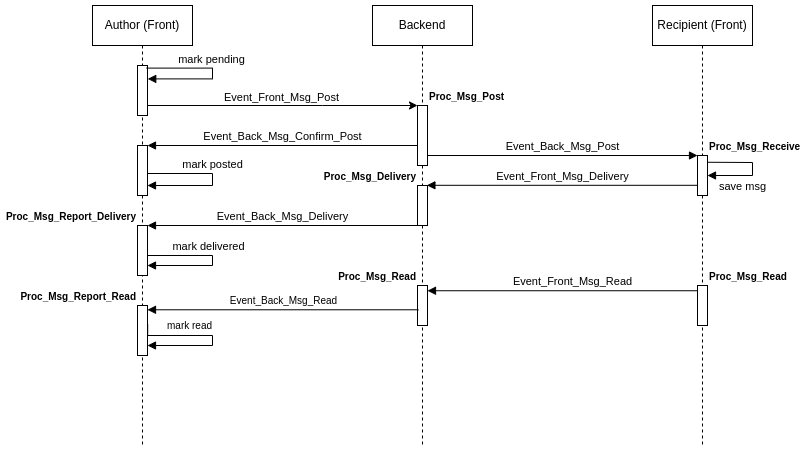

The diagram above was exported from draw.io. Its source (the exported page's mxGraphModel, read from the mxfile embedded in the PNG):
<mxGraphModel dx="1289" dy="613" grid="1" gridSize="10" guides="1" tooltips="1" connect="1" arrows="1" fold="1" page="1" pageScale="1" pageWidth="827" pageHeight="1169" math="0" shadow="0">
  <root>
    <mxCell id="0" />
    <mxCell id="1" parent="0" />
    <mxCell id="e8bcxoolaX3a9cufjY_h-4" value="Author (Front)" style="shape=umlLifeline;perimeter=lifelinePerimeter;whiteSpace=wrap;html=1;container=1;collapsible=0;recursiveResize=0;outlineConnect=0;" parent="1" vertex="1">
      <mxGeometry x="100" y="120" width="100" height="440" as="geometry" />
    </mxCell>
    <mxCell id="e8bcxoolaX3a9cufjY_h-22" value="Proc_Msg_Report_Delivery" style="html=1;points=[];perimeter=orthogonalPerimeter;fontSize=10;fontStyle=1;labelPosition=left;verticalLabelPosition=top;align=right;verticalAlign=bottom;" parent="e8bcxoolaX3a9cufjY_h-4" vertex="1">
      <mxGeometry x="45" y="220" width="10" height="50" as="geometry" />
    </mxCell>
    <mxCell id="e8bcxoolaX3a9cufjY_h-23" value="mark delivered" style="html=1;verticalAlign=bottom;endArrow=block;rounded=0;" parent="e8bcxoolaX3a9cufjY_h-4" source="e8bcxoolaX3a9cufjY_h-22" target="e8bcxoolaX3a9cufjY_h-22" edge="1">
      <mxGeometry x="-0.1333" width="80" relative="1" as="geometry">
        <mxPoint x="100" y="250" as="sourcePoint" />
        <mxPoint x="180" y="250" as="targetPoint" />
        <Array as="points">
          <mxPoint x="120" y="250" />
          <mxPoint x="120" y="260" />
        </Array>
        <mxPoint as="offset" />
      </mxGeometry>
    </mxCell>
    <mxCell id="e8bcxoolaX3a9cufjY_h-27" value="" style="html=1;points=[];perimeter=orthogonalPerimeter;" parent="e8bcxoolaX3a9cufjY_h-4" vertex="1">
      <mxGeometry x="45" y="140" width="10" height="50" as="geometry" />
    </mxCell>
    <mxCell id="e8bcxoolaX3a9cufjY_h-29" value="mark posted" style="html=1;verticalAlign=bottom;endArrow=block;rounded=0;" parent="e8bcxoolaX3a9cufjY_h-4" source="e8bcxoolaX3a9cufjY_h-27" target="e8bcxoolaX3a9cufjY_h-27" edge="1">
      <mxGeometry x="-0.0785" width="80" relative="1" as="geometry">
        <mxPoint x="100" y="170" as="sourcePoint" />
        <mxPoint x="180" y="170" as="targetPoint" />
        <Array as="points">
          <mxPoint x="120" y="168" />
          <mxPoint x="120" y="180" />
        </Array>
        <mxPoint as="offset" />
      </mxGeometry>
    </mxCell>
    <mxCell id="CIE9ztailkMqDTbc_was-7" value="Proc_Msg_Report_Read" style="html=1;points=[];perimeter=orthogonalPerimeter;fontSize=10;fontStyle=1;labelPosition=left;verticalLabelPosition=top;align=right;verticalAlign=bottom;" vertex="1" parent="e8bcxoolaX3a9cufjY_h-4">
      <mxGeometry x="45" y="300" width="10" height="50" as="geometry" />
    </mxCell>
    <mxCell id="CIE9ztailkMqDTbc_was-10" value="mark read" style="edgeStyle=orthogonalEdgeStyle;html=1;align=left;spacingLeft=2;endArrow=block;rounded=0;fontSize=10;elbow=vertical;exitX=1.018;exitY=0.375;exitDx=0;exitDy=0;exitPerimeter=0;" edge="1" target="CIE9ztailkMqDTbc_was-7" parent="e8bcxoolaX3a9cufjY_h-4" source="CIE9ztailkMqDTbc_was-7">
      <mxGeometry x="-0.645" y="10" relative="1" as="geometry">
        <mxPoint x="110" y="330" as="sourcePoint" />
        <Array as="points">
          <mxPoint x="120" y="330" />
          <mxPoint x="120" y="340" />
        </Array>
        <mxPoint as="offset" />
      </mxGeometry>
    </mxCell>
    <mxCell id="e8bcxoolaX3a9cufjY_h-5" value="Backend" style="shape=umlLifeline;perimeter=lifelinePerimeter;whiteSpace=wrap;html=1;container=1;collapsible=0;recursiveResize=0;outlineConnect=0;" parent="1" vertex="1">
      <mxGeometry x="380" y="120" width="100" height="440" as="geometry" />
    </mxCell>
    <mxCell id="e8bcxoolaX3a9cufjY_h-11" value="Proc_Msg_Post" style="html=1;points=[];perimeter=orthogonalPerimeter;verticalAlign=bottom;labelPosition=right;verticalLabelPosition=top;align=left;fontStyle=1;fontSize=10;" parent="e8bcxoolaX3a9cufjY_h-5" vertex="1">
      <mxGeometry x="45" y="100" width="10" height="60" as="geometry" />
    </mxCell>
    <mxCell id="e8bcxoolaX3a9cufjY_h-18" value="Proc_Msg_Delivery" style="html=1;points=[];perimeter=orthogonalPerimeter;fontSize=10;fontStyle=1;labelPosition=left;verticalLabelPosition=top;align=right;verticalAlign=bottom;" parent="e8bcxoolaX3a9cufjY_h-5" vertex="1">
      <mxGeometry x="45" y="180" width="10" height="40" as="geometry" />
    </mxCell>
    <mxCell id="e8bcxoolaX3a9cufjY_h-24" value="Proc_Msg_Read" style="html=1;points=[];perimeter=orthogonalPerimeter;fontSize=10;fontStyle=1;labelPosition=left;verticalLabelPosition=top;align=right;verticalAlign=bottom;" parent="e8bcxoolaX3a9cufjY_h-5" vertex="1">
      <mxGeometry x="45" y="280" width="10" height="40" as="geometry" />
    </mxCell>
    <mxCell id="e8bcxoolaX3a9cufjY_h-6" value="Recipient (Front)" style="shape=umlLifeline;perimeter=lifelinePerimeter;whiteSpace=wrap;html=1;container=1;collapsible=0;recursiveResize=0;outlineConnect=0;" parent="1" vertex="1">
      <mxGeometry x="660" y="120" width="100" height="440" as="geometry" />
    </mxCell>
    <mxCell id="e8bcxoolaX3a9cufjY_h-15" value="Proc_Msg_Receive" style="html=1;points=[];perimeter=orthogonalPerimeter;fontSize=10;fontStyle=1;labelPosition=right;verticalLabelPosition=top;align=left;verticalAlign=bottom;" parent="e8bcxoolaX3a9cufjY_h-6" vertex="1">
      <mxGeometry x="45" y="150" width="10" height="40" as="geometry" />
    </mxCell>
    <mxCell id="CIE9ztailkMqDTbc_was-5" value="save msg" style="html=1;verticalAlign=bottom;endArrow=block;rounded=0;elbow=vertical;exitX=1.024;exitY=0.169;exitDx=0;exitDy=0;exitPerimeter=0;" edge="1" parent="e8bcxoolaX3a9cufjY_h-6" source="e8bcxoolaX3a9cufjY_h-15">
      <mxGeometry x="0.3188" y="20" width="80" relative="1" as="geometry">
        <mxPoint x="57.47000000000003" y="156.76" as="sourcePoint" />
        <mxPoint x="55" y="170" as="targetPoint" />
        <Array as="points">
          <mxPoint x="100" y="157" />
          <mxPoint x="100" y="170" />
        </Array>
        <mxPoint as="offset" />
      </mxGeometry>
    </mxCell>
    <mxCell id="CIE9ztailkMqDTbc_was-6" value="Proc_Msg_Read" style="html=1;points=[];perimeter=orthogonalPerimeter;fontSize=10;fontStyle=1;verticalAlign=bottom;labelPosition=right;verticalLabelPosition=top;align=left;" vertex="1" parent="e8bcxoolaX3a9cufjY_h-6">
      <mxGeometry x="45" y="280" width="10" height="40" as="geometry" />
    </mxCell>
    <mxCell id="e8bcxoolaX3a9cufjY_h-9" style="edgeStyle=orthogonalEdgeStyle;rounded=0;orthogonalLoop=1;jettySize=auto;html=1;" parent="1" source="e8bcxoolaX3a9cufjY_h-7" target="e8bcxoolaX3a9cufjY_h-11" edge="1">
      <mxGeometry relative="1" as="geometry">
        <mxPoint x="360" y="240" as="targetPoint" />
        <Array as="points">
          <mxPoint x="330" y="220" />
          <mxPoint x="330" y="220" />
        </Array>
      </mxGeometry>
    </mxCell>
    <mxCell id="e8bcxoolaX3a9cufjY_h-10" value="Event_Front_Msg_Post" style="edgeLabel;html=1;align=center;verticalAlign=middle;resizable=0;points=[];" parent="e8bcxoolaX3a9cufjY_h-9" vertex="1" connectable="0">
      <mxGeometry x="-0.2556" y="-1" relative="1" as="geometry">
        <mxPoint x="33" y="-10" as="offset" />
      </mxGeometry>
    </mxCell>
    <mxCell id="e8bcxoolaX3a9cufjY_h-7" value="" style="html=1;points=[];perimeter=orthogonalPerimeter;" parent="1" vertex="1">
      <mxGeometry x="145" y="180" width="10" height="50" as="geometry" />
    </mxCell>
    <mxCell id="e8bcxoolaX3a9cufjY_h-14" value="Event_Back_Msg_Post" style="html=1;verticalAlign=bottom;endArrow=block;rounded=0;" parent="1" source="e8bcxoolaX3a9cufjY_h-11" target="e8bcxoolaX3a9cufjY_h-15" edge="1">
      <mxGeometry width="80" relative="1" as="geometry">
        <mxPoint x="240" y="280" as="sourcePoint" />
        <mxPoint x="320" y="280" as="targetPoint" />
      </mxGeometry>
    </mxCell>
    <mxCell id="e8bcxoolaX3a9cufjY_h-17" value="Event_Front_Msg_Delivery" style="html=1;verticalAlign=bottom;endArrow=block;rounded=0;entryX=0.94;entryY=-0.005;entryDx=0;entryDy=0;entryPerimeter=0;" parent="1" source="e8bcxoolaX3a9cufjY_h-15" target="e8bcxoolaX3a9cufjY_h-18" edge="1">
      <mxGeometry width="80" relative="1" as="geometry">
        <mxPoint x="620" y="300" as="sourcePoint" />
        <mxPoint x="514" y="320" as="targetPoint" />
      </mxGeometry>
    </mxCell>
    <mxCell id="e8bcxoolaX3a9cufjY_h-21" value="Event_Back_Msg_Delivery" style="html=1;verticalAlign=bottom;endArrow=block;rounded=0;" parent="1" source="e8bcxoolaX3a9cufjY_h-18" target="e8bcxoolaX3a9cufjY_h-22" edge="1">
      <mxGeometry width="80" relative="1" as="geometry">
        <mxPoint x="220" y="340" as="sourcePoint" />
        <mxPoint x="300" y="340" as="targetPoint" />
      </mxGeometry>
    </mxCell>
    <mxCell id="e8bcxoolaX3a9cufjY_h-28" value="Event_Back_Msg_Confirm_Post" style="html=1;verticalAlign=bottom;endArrow=block;rounded=0;" parent="1" source="e8bcxoolaX3a9cufjY_h-11" target="e8bcxoolaX3a9cufjY_h-27" edge="1">
      <mxGeometry width="80" relative="1" as="geometry">
        <mxPoint x="290" y="320" as="sourcePoint" />
        <mxPoint x="370" y="320" as="targetPoint" />
      </mxGeometry>
    </mxCell>
    <mxCell id="CIE9ztailkMqDTbc_was-2" value="mark pending" style="html=1;verticalAlign=bottom;endArrow=block;rounded=0;entryX=1.024;entryY=0.268;entryDx=0;entryDy=0;entryPerimeter=0;edgeStyle=elbowEdgeStyle;elbow=vertical;exitX=0.912;exitY=0.052;exitDx=0;exitDy=0;exitPerimeter=0;" edge="1" parent="1" source="e8bcxoolaX3a9cufjY_h-7" target="e8bcxoolaX3a9cufjY_h-7">
      <mxGeometry x="-0.0785" width="80" relative="1" as="geometry">
        <mxPoint x="190" y="180" as="sourcePoint" />
        <mxPoint x="190" y="192" as="targetPoint" />
        <Array as="points">
          <mxPoint x="220" y="190" />
          <mxPoint x="220" y="200" />
          <mxPoint x="310" y="180" />
        </Array>
        <mxPoint as="offset" />
      </mxGeometry>
    </mxCell>
    <mxCell id="e8bcxoolaX3a9cufjY_h-26" value="Event_Front_Msg_Read" style="html=1;verticalAlign=bottom;endArrow=block;rounded=0;exitX=-0.006;exitY=0.131;exitDx=0;exitDy=0;exitPerimeter=0;" parent="1" source="CIE9ztailkMqDTbc_was-6" target="e8bcxoolaX3a9cufjY_h-24" edge="1">
      <mxGeometry x="-0.0743" width="80" relative="1" as="geometry">
        <mxPoint x="460" y="440" as="sourcePoint" />
        <mxPoint x="540" y="440" as="targetPoint" />
        <mxPoint as="offset" />
      </mxGeometry>
    </mxCell>
    <mxCell id="CIE9ztailkMqDTbc_was-8" value="Event_Back_Msg_Read" style="html=1;verticalAlign=bottom;endArrow=block;rounded=0;fontSize=10;elbow=vertical;exitX=0.088;exitY=0.607;exitDx=0;exitDy=0;exitPerimeter=0;" edge="1" parent="1" source="e8bcxoolaX3a9cufjY_h-24" target="CIE9ztailkMqDTbc_was-7">
      <mxGeometry width="80" relative="1" as="geometry">
        <mxPoint x="370" y="370" as="sourcePoint" />
        <mxPoint x="450" y="370" as="targetPoint" />
      </mxGeometry>
    </mxCell>
  </root>
</mxGraphModel>